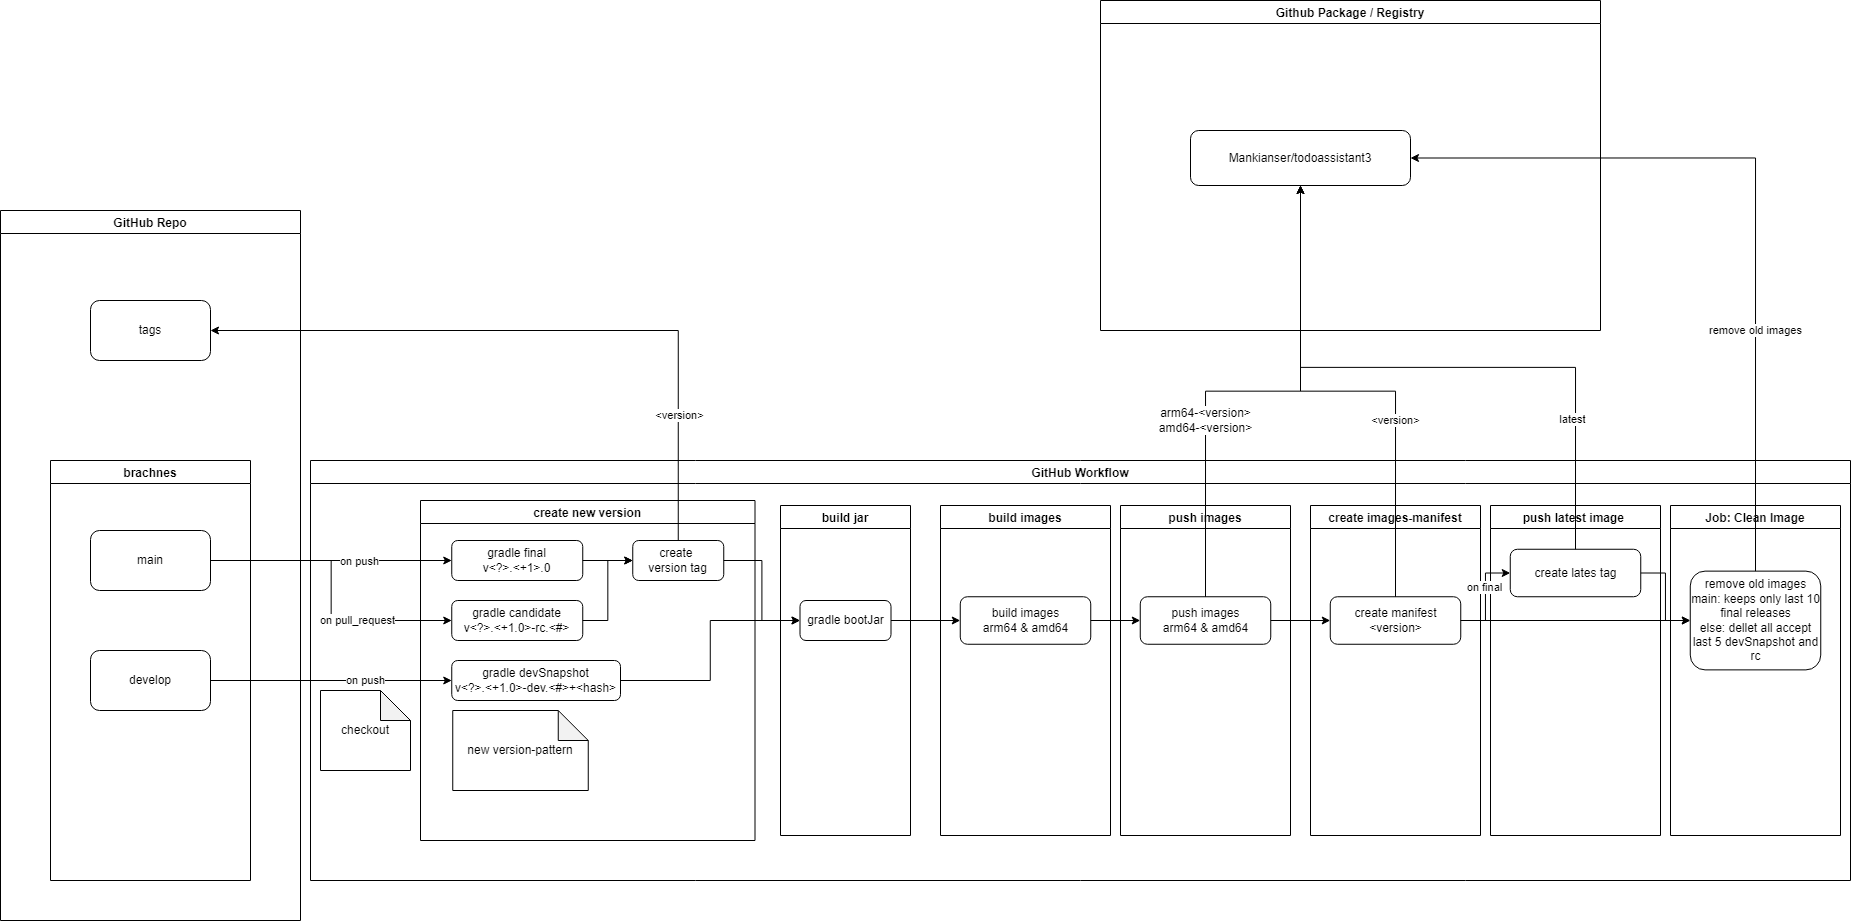

The diagram above was exported from draw.io. Its source (the exported page's mxGraphModel, read from the mxfile embedded in the PNG):
<mxGraphModel dx="2594" dy="1756" grid="1" gridSize="10" guides="1" tooltips="1" connect="1" arrows="1" fold="1" page="1" pageScale="1" pageWidth="827" pageHeight="1169" math="0" shadow="0">
  <root>
    <mxCell id="0" />
    <mxCell id="1" parent="0" />
    <mxCell id="2" value="GitHub Workflow" style="swimlane;" parent="1" vertex="1">
      <mxGeometry x="80" y="170" width="1540" height="420" as="geometry" />
    </mxCell>
    <mxCell id="23" value="create new version" style="swimlane;" parent="2" vertex="1">
      <mxGeometry x="110" y="40" width="334.5" height="340" as="geometry" />
    </mxCell>
    <mxCell id="16" value="new version-pattern" style="shape=note;whiteSpace=wrap;html=1;backgroundOutline=1;darkOpacity=0.05;" parent="23" vertex="1">
      <mxGeometry x="32.25" y="210" width="135.5" height="80" as="geometry" />
    </mxCell>
    <mxCell id="9" value="gradle&amp;nbsp;devSnapshot&lt;br&gt;v&amp;lt;?&amp;gt;.&amp;lt;+1.0&amp;gt;-dev.&amp;lt;#&amp;gt;+&amp;lt;hash&amp;gt;" style="rounded=1;whiteSpace=wrap;html=1;" parent="23" vertex="1">
      <mxGeometry x="31.25" y="160" width="168.75" height="40" as="geometry" />
    </mxCell>
    <mxCell id="8" value="gradle&amp;nbsp;candidate&lt;br&gt;v&amp;lt;?&amp;gt;.&amp;lt;+1.0&amp;gt;-rc.&amp;lt;#&amp;gt;" style="rounded=1;whiteSpace=wrap;html=1;" parent="23" vertex="1">
      <mxGeometry x="31.25" y="100" width="131" height="40" as="geometry" />
    </mxCell>
    <mxCell id="7" value="gradle final&lt;br&gt;v&amp;lt;?&amp;gt;.&amp;lt;+1&amp;gt;.0" style="rounded=1;whiteSpace=wrap;html=1;" parent="23" vertex="1">
      <mxGeometry x="31.25" y="40" width="131" height="40" as="geometry" />
    </mxCell>
    <mxCell id="18" value="create &lt;br&gt;version tag" style="rounded=1;whiteSpace=wrap;html=1;" parent="23" vertex="1">
      <mxGeometry x="212.25" y="40" width="91" height="40" as="geometry" />
    </mxCell>
    <mxCell id="19" style="edgeStyle=orthogonalEdgeStyle;rounded=0;orthogonalLoop=1;jettySize=auto;html=1;exitX=1;exitY=0.5;exitDx=0;exitDy=0;entryX=0;entryY=0.5;entryDx=0;entryDy=0;" parent="23" source="8" target="18" edge="1">
      <mxGeometry relative="1" as="geometry" />
    </mxCell>
    <mxCell id="20" style="edgeStyle=orthogonalEdgeStyle;rounded=0;orthogonalLoop=1;jettySize=auto;html=1;exitX=1;exitY=0.5;exitDx=0;exitDy=0;entryX=0;entryY=0.5;entryDx=0;entryDy=0;" parent="23" source="7" target="18" edge="1">
      <mxGeometry relative="1" as="geometry" />
    </mxCell>
    <mxCell id="26" value="checkout" style="shape=note;whiteSpace=wrap;html=1;backgroundOutline=1;darkOpacity=0.05;" parent="2" vertex="1">
      <mxGeometry x="10" y="230" width="90" height="80" as="geometry" />
    </mxCell>
    <mxCell id="27" value="build jar" style="swimlane;" parent="2" vertex="1">
      <mxGeometry x="470" y="45" width="130" height="330" as="geometry" />
    </mxCell>
    <mxCell id="22" value="gradle bootJar" style="rounded=1;whiteSpace=wrap;html=1;" parent="27" vertex="1">
      <mxGeometry x="19.5" y="95" width="91" height="40" as="geometry" />
    </mxCell>
    <mxCell id="28" style="edgeStyle=orthogonalEdgeStyle;rounded=0;orthogonalLoop=1;jettySize=auto;html=1;exitX=1;exitY=0.5;exitDx=0;exitDy=0;entryX=0;entryY=0.5;entryDx=0;entryDy=0;" parent="2" source="18" target="22" edge="1">
      <mxGeometry relative="1" as="geometry" />
    </mxCell>
    <mxCell id="29" style="edgeStyle=orthogonalEdgeStyle;rounded=0;orthogonalLoop=1;jettySize=auto;html=1;exitX=1;exitY=0.5;exitDx=0;exitDy=0;entryX=0;entryY=0.5;entryDx=0;entryDy=0;" parent="2" source="9" target="22" edge="1">
      <mxGeometry relative="1" as="geometry" />
    </mxCell>
    <mxCell id="30" value="build images" style="swimlane;" parent="2" vertex="1">
      <mxGeometry x="630" y="45" width="170" height="330" as="geometry" />
    </mxCell>
    <mxCell id="31" value="build images&lt;br&gt;arm64 &amp;amp; amd64" style="rounded=1;whiteSpace=wrap;html=1;" parent="30" vertex="1">
      <mxGeometry x="19.75" y="91.25" width="130.5" height="47.5" as="geometry" />
    </mxCell>
    <mxCell id="37" style="edgeStyle=orthogonalEdgeStyle;rounded=0;orthogonalLoop=1;jettySize=auto;html=1;exitX=1;exitY=0.5;exitDx=0;exitDy=0;entryX=0;entryY=0.5;entryDx=0;entryDy=0;" parent="2" source="22" target="31" edge="1">
      <mxGeometry relative="1" as="geometry" />
    </mxCell>
    <mxCell id="38" value="push images" style="swimlane;" parent="2" vertex="1">
      <mxGeometry x="810" y="45" width="170" height="330" as="geometry" />
    </mxCell>
    <mxCell id="39" value="push images&lt;br&gt;arm64 &amp;amp; amd64" style="rounded=1;whiteSpace=wrap;html=1;" parent="38" vertex="1">
      <mxGeometry x="19.75" y="91.25" width="130.5" height="47.5" as="geometry" />
    </mxCell>
    <mxCell id="40" style="edgeStyle=orthogonalEdgeStyle;rounded=0;orthogonalLoop=1;jettySize=auto;html=1;exitX=1;exitY=0.5;exitDx=0;exitDy=0;entryX=0;entryY=0.5;entryDx=0;entryDy=0;" parent="2" source="31" target="39" edge="1">
      <mxGeometry relative="1" as="geometry" />
    </mxCell>
    <mxCell id="41" value="create images-manifest" style="swimlane;" parent="2" vertex="1">
      <mxGeometry x="1000" y="45" width="170" height="330" as="geometry" />
    </mxCell>
    <mxCell id="42" value="create manifest&lt;br&gt;&amp;lt;version&amp;gt;" style="rounded=1;whiteSpace=wrap;html=1;" parent="41" vertex="1">
      <mxGeometry x="19.75" y="91.25" width="130.5" height="47.5" as="geometry" />
    </mxCell>
    <mxCell id="45" style="edgeStyle=orthogonalEdgeStyle;rounded=0;orthogonalLoop=1;jettySize=auto;html=1;exitX=1;exitY=0.5;exitDx=0;exitDy=0;entryX=0;entryY=0.5;entryDx=0;entryDy=0;" parent="2" source="39" target="42" edge="1">
      <mxGeometry relative="1" as="geometry" />
    </mxCell>
    <mxCell id="51" value="Job: Clean Image" style="swimlane;" parent="2" vertex="1">
      <mxGeometry x="1360" y="45" width="170" height="330" as="geometry" />
    </mxCell>
    <mxCell id="52" value="remove old images&lt;br&gt;main: keeps only last 10 final releases&lt;br&gt;else: dellet all accept last 5 devSnapshot and rc" style="rounded=1;whiteSpace=wrap;html=1;" parent="51" vertex="1">
      <mxGeometry x="19.75" y="65.63" width="130.5" height="98.75" as="geometry" />
    </mxCell>
    <mxCell id="53" style="edgeStyle=orthogonalEdgeStyle;rounded=0;orthogonalLoop=1;jettySize=auto;html=1;exitX=1;exitY=0.5;exitDx=0;exitDy=0;entryX=0;entryY=0.5;entryDx=0;entryDy=0;" parent="2" source="42" target="52" edge="1">
      <mxGeometry relative="1" as="geometry" />
    </mxCell>
    <mxCell id="54" value="push latest image " style="swimlane;" parent="2" vertex="1">
      <mxGeometry x="1180" y="45" width="170" height="330" as="geometry" />
    </mxCell>
    <mxCell id="55" value="create lates tag" style="rounded=1;whiteSpace=wrap;html=1;" parent="54" vertex="1">
      <mxGeometry x="19.75" y="43.75" width="130.5" height="47.5" as="geometry" />
    </mxCell>
    <mxCell id="58" style="edgeStyle=orthogonalEdgeStyle;rounded=0;orthogonalLoop=1;jettySize=auto;html=1;exitX=1;exitY=0.5;exitDx=0;exitDy=0;entryX=0;entryY=0.5;entryDx=0;entryDy=0;" parent="2" source="42" target="55" edge="1">
      <mxGeometry relative="1" as="geometry" />
    </mxCell>
    <mxCell id="59" value="on final" style="edgeLabel;html=1;align=center;verticalAlign=middle;resizable=0;points=[];" parent="58" vertex="1" connectable="0">
      <mxGeometry x="0.2134" y="1" relative="1" as="geometry">
        <mxPoint as="offset" />
      </mxGeometry>
    </mxCell>
    <mxCell id="60" style="edgeStyle=orthogonalEdgeStyle;rounded=0;orthogonalLoop=1;jettySize=auto;html=1;exitX=1;exitY=0.5;exitDx=0;exitDy=0;entryX=0;entryY=0.5;entryDx=0;entryDy=0;" parent="2" source="55" target="52" edge="1">
      <mxGeometry relative="1" as="geometry" />
    </mxCell>
    <mxCell id="10" style="edgeStyle=orthogonalEdgeStyle;rounded=0;orthogonalLoop=1;jettySize=auto;html=1;exitX=1;exitY=0.5;exitDx=0;exitDy=0;entryX=0;entryY=0.5;entryDx=0;entryDy=0;" parent="1" source="4" target="7" edge="1">
      <mxGeometry relative="1" as="geometry" />
    </mxCell>
    <mxCell id="12" value="on push" style="edgeLabel;html=1;align=center;verticalAlign=middle;resizable=0;points=[];" parent="10" vertex="1" connectable="0">
      <mxGeometry x="0.2361" y="-1" relative="1" as="geometry">
        <mxPoint as="offset" />
      </mxGeometry>
    </mxCell>
    <mxCell id="11" style="edgeStyle=orthogonalEdgeStyle;rounded=0;orthogonalLoop=1;jettySize=auto;html=1;exitX=1;exitY=0.5;exitDx=0;exitDy=0;entryX=0;entryY=0.5;entryDx=0;entryDy=0;" parent="1" source="4" target="8" edge="1">
      <mxGeometry relative="1" as="geometry" />
    </mxCell>
    <mxCell id="13" value="on pull_request" style="edgeLabel;html=1;align=center;verticalAlign=middle;resizable=0;points=[];" parent="11" vertex="1" connectable="0">
      <mxGeometry x="0.2803" y="1" relative="1" as="geometry">
        <mxPoint x="14" y="1" as="offset" />
      </mxGeometry>
    </mxCell>
    <mxCell id="14" style="edgeStyle=orthogonalEdgeStyle;rounded=0;orthogonalLoop=1;jettySize=auto;html=1;exitX=1;exitY=0.5;exitDx=0;exitDy=0;entryX=0;entryY=0.5;entryDx=0;entryDy=0;" parent="1" source="5" target="9" edge="1">
      <mxGeometry relative="1" as="geometry" />
    </mxCell>
    <mxCell id="15" value="on push" style="edgeLabel;html=1;align=center;verticalAlign=middle;resizable=0;points=[];" parent="14" vertex="1" connectable="0">
      <mxGeometry x="0.2064" relative="1" as="geometry">
        <mxPoint x="9" as="offset" />
      </mxGeometry>
    </mxCell>
    <mxCell id="32" value="Github Package / Registry" style="swimlane;" parent="1" vertex="1">
      <mxGeometry x="870" y="-290" width="500" height="330" as="geometry" />
    </mxCell>
    <mxCell id="34" value="Mankianser/todoassistant3" style="rounded=1;whiteSpace=wrap;html=1;" parent="32" vertex="1">
      <mxGeometry x="90" y="130" width="220" height="55" as="geometry" />
    </mxCell>
    <mxCell id="35" style="edgeStyle=orthogonalEdgeStyle;rounded=0;orthogonalLoop=1;jettySize=auto;html=1;exitX=0.5;exitY=0;exitDx=0;exitDy=0;entryX=0.5;entryY=1;entryDx=0;entryDy=0;" parent="1" source="39" target="34" edge="1">
      <mxGeometry relative="1" as="geometry" />
    </mxCell>
    <mxCell id="36" value="&lt;span style=&quot;font-size: 12px&quot;&gt;arm64-&amp;lt;version&amp;gt;&lt;/span&gt;&lt;br style=&quot;font-size: 12px&quot;&gt;&lt;span style=&quot;font-size: 12px&quot;&gt;amd64-&amp;lt;version&amp;gt;&lt;/span&gt;" style="edgeLabel;html=1;align=center;verticalAlign=middle;resizable=0;points=[];" parent="35" vertex="1" connectable="0">
      <mxGeometry x="-0.2821" relative="1" as="geometry">
        <mxPoint y="5" as="offset" />
      </mxGeometry>
    </mxCell>
    <mxCell id="43" style="edgeStyle=orthogonalEdgeStyle;rounded=0;orthogonalLoop=1;jettySize=auto;html=1;exitX=0.5;exitY=0;exitDx=0;exitDy=0;entryX=0.5;entryY=1;entryDx=0;entryDy=0;" parent="1" source="42" target="34" edge="1">
      <mxGeometry relative="1" as="geometry" />
    </mxCell>
    <mxCell id="44" value="&amp;lt;version&amp;gt;" style="edgeLabel;html=1;align=center;verticalAlign=middle;resizable=0;points=[];" parent="43" vertex="1" connectable="0">
      <mxGeometry x="-0.5207" relative="1" as="geometry">
        <mxPoint y="-55" as="offset" />
      </mxGeometry>
    </mxCell>
    <mxCell id="46" value="GitHub Repo" style="swimlane;" parent="1" vertex="1">
      <mxGeometry x="-230" y="-80" width="300" height="710" as="geometry" />
    </mxCell>
    <mxCell id="3" value="brachnes" style="swimlane;" parent="46" vertex="1">
      <mxGeometry x="50" y="250" width="200" height="420" as="geometry" />
    </mxCell>
    <mxCell id="4" value="main" style="rounded=1;whiteSpace=wrap;html=1;" parent="3" vertex="1">
      <mxGeometry x="40" y="70" width="120" height="60" as="geometry" />
    </mxCell>
    <mxCell id="5" value="develop" style="rounded=1;whiteSpace=wrap;html=1;" parent="3" vertex="1">
      <mxGeometry x="40" y="190" width="120" height="60" as="geometry" />
    </mxCell>
    <mxCell id="49" value="tags" style="rounded=1;whiteSpace=wrap;html=1;" parent="46" vertex="1">
      <mxGeometry x="90" y="90" width="120" height="60" as="geometry" />
    </mxCell>
    <mxCell id="48" style="edgeStyle=orthogonalEdgeStyle;rounded=0;orthogonalLoop=1;jettySize=auto;html=1;exitX=0.5;exitY=0;exitDx=0;exitDy=0;entryX=1;entryY=0.5;entryDx=0;entryDy=0;" parent="1" source="18" target="49" edge="1">
      <mxGeometry relative="1" as="geometry">
        <mxPoint x="210" y="-10" as="targetPoint" />
      </mxGeometry>
    </mxCell>
    <mxCell id="50" value="&amp;lt;version&amp;gt;" style="edgeLabel;html=1;align=center;verticalAlign=middle;resizable=0;points=[];" parent="48" vertex="1" connectable="0">
      <mxGeometry x="-0.6312" y="-1" relative="1" as="geometry">
        <mxPoint as="offset" />
      </mxGeometry>
    </mxCell>
    <mxCell id="56" style="edgeStyle=orthogonalEdgeStyle;rounded=0;orthogonalLoop=1;jettySize=auto;html=1;exitX=0.5;exitY=0;exitDx=0;exitDy=0;entryX=0.5;entryY=1;entryDx=0;entryDy=0;" parent="1" source="55" target="34" edge="1">
      <mxGeometry relative="1" as="geometry" />
    </mxCell>
    <mxCell id="57" value="latest" style="edgeLabel;html=1;align=center;verticalAlign=middle;resizable=0;points=[];" parent="56" vertex="1" connectable="0">
      <mxGeometry x="-0.5937" y="3" relative="1" as="geometry">
        <mxPoint as="offset" />
      </mxGeometry>
    </mxCell>
    <mxCell id="61" style="edgeStyle=orthogonalEdgeStyle;rounded=0;orthogonalLoop=1;jettySize=auto;html=1;exitX=0.5;exitY=0;exitDx=0;exitDy=0;entryX=1;entryY=0.5;entryDx=0;entryDy=0;" parent="1" source="52" target="34" edge="1">
      <mxGeometry relative="1" as="geometry" />
    </mxCell>
    <mxCell id="62" value="remove old images" style="edgeLabel;html=1;align=center;verticalAlign=middle;resizable=0;points=[];" parent="61" vertex="1" connectable="0">
      <mxGeometry x="-0.364" relative="1" as="geometry">
        <mxPoint as="offset" />
      </mxGeometry>
    </mxCell>
  </root>
</mxGraphModel>